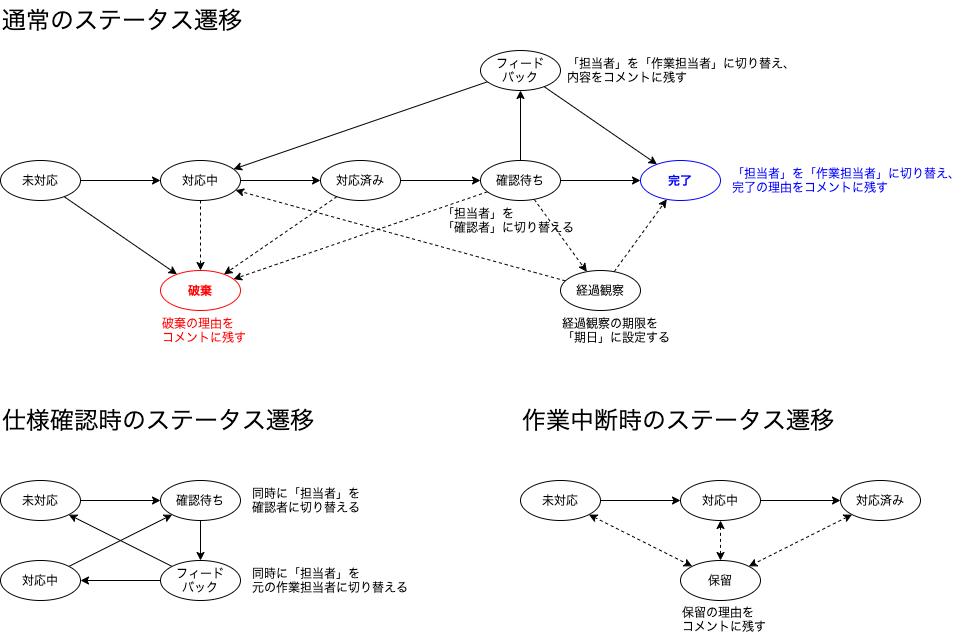

The diagram above was exported from draw.io. Its source (the exported page's mxGraphModel, read from the mxfile embedded in the PNG):
<mxGraphModel dx="963" dy="1488" grid="1" gridSize="10" guides="1" tooltips="1" connect="1" arrows="1" fold="1" page="1" pageScale="1" pageWidth="1169" pageHeight="827" background="#ffffff" math="0" shadow="0">
  <root>
    <mxCell id="0" />
    <mxCell id="1" parent="0" />
    <mxCell id="bZOmBfNdcv7DqYctJTwx-4" style="edgeStyle=orthogonalEdgeStyle;orthogonalLoop=1;jettySize=auto;html=1;" parent="1" source="bZOmBfNdcv7DqYctJTwx-1" target="bZOmBfNdcv7DqYctJTwx-2" edge="1">
      <mxGeometry relative="1" as="geometry" />
    </mxCell>
    <mxCell id="bZOmBfNdcv7DqYctJTwx-12" style="edgeStyle=none;orthogonalLoop=1;jettySize=auto;html=1;" parent="1" source="bZOmBfNdcv7DqYctJTwx-1" target="bZOmBfNdcv7DqYctJTwx-10" edge="1">
      <mxGeometry relative="1" as="geometry" />
    </mxCell>
    <mxCell id="bZOmBfNdcv7DqYctJTwx-1" value="未対応" style="ellipse;whiteSpace=wrap;html=1;" parent="1" vertex="1">
      <mxGeometry x="40" y="-640" width="80" height="40" as="geometry" />
    </mxCell>
    <mxCell id="bZOmBfNdcv7DqYctJTwx-5" style="edgeStyle=orthogonalEdgeStyle;orthogonalLoop=1;jettySize=auto;html=1;" parent="1" source="bZOmBfNdcv7DqYctJTwx-2" target="bZOmBfNdcv7DqYctJTwx-3" edge="1">
      <mxGeometry relative="1" as="geometry" />
    </mxCell>
    <mxCell id="bZOmBfNdcv7DqYctJTwx-44" style="edgeStyle=none;orthogonalLoop=1;jettySize=auto;html=1;dashed=1;fontSize=24;fontColor=#000000;" parent="1" source="bZOmBfNdcv7DqYctJTwx-2" target="bZOmBfNdcv7DqYctJTwx-10" edge="1">
      <mxGeometry relative="1" as="geometry" />
    </mxCell>
    <mxCell id="bZOmBfNdcv7DqYctJTwx-2" value="対応中" style="ellipse;whiteSpace=wrap;html=1;" parent="1" vertex="1">
      <mxGeometry x="200" y="-640" width="80" height="40" as="geometry" />
    </mxCell>
    <mxCell id="bZOmBfNdcv7DqYctJTwx-8" style="edgeStyle=orthogonalEdgeStyle;orthogonalLoop=1;jettySize=auto;html=1;" parent="1" source="bZOmBfNdcv7DqYctJTwx-3" target="bZOmBfNdcv7DqYctJTwx-6" edge="1">
      <mxGeometry relative="1" as="geometry" />
    </mxCell>
    <mxCell id="bZOmBfNdcv7DqYctJTwx-45" style="edgeStyle=none;orthogonalLoop=1;jettySize=auto;html=1;dashed=1;fontSize=24;fontColor=#000000;" parent="1" source="bZOmBfNdcv7DqYctJTwx-3" target="bZOmBfNdcv7DqYctJTwx-10" edge="1">
      <mxGeometry relative="1" as="geometry" />
    </mxCell>
    <mxCell id="bZOmBfNdcv7DqYctJTwx-3" value="対応済み" style="ellipse;whiteSpace=wrap;html=1;" parent="1" vertex="1">
      <mxGeometry x="360" y="-640" width="80" height="40" as="geometry" />
    </mxCell>
    <mxCell id="bZOmBfNdcv7DqYctJTwx-9" style="edgeStyle=orthogonalEdgeStyle;orthogonalLoop=1;jettySize=auto;html=1;" parent="1" source="bZOmBfNdcv7DqYctJTwx-6" target="bZOmBfNdcv7DqYctJTwx-7" edge="1">
      <mxGeometry relative="1" as="geometry" />
    </mxCell>
    <mxCell id="bZOmBfNdcv7DqYctJTwx-14" style="edgeStyle=none;orthogonalLoop=1;jettySize=auto;html=1;" parent="1" source="bZOmBfNdcv7DqYctJTwx-6" target="bZOmBfNdcv7DqYctJTwx-13" edge="1">
      <mxGeometry relative="1" as="geometry" />
    </mxCell>
    <mxCell id="bZOmBfNdcv7DqYctJTwx-16" style="edgeStyle=none;orthogonalLoop=1;jettySize=auto;html=1;dashed=1;" parent="1" source="bZOmBfNdcv7DqYctJTwx-6" target="bZOmBfNdcv7DqYctJTwx-15" edge="1">
      <mxGeometry relative="1" as="geometry" />
    </mxCell>
    <mxCell id="bZOmBfNdcv7DqYctJTwx-46" style="edgeStyle=none;orthogonalLoop=1;jettySize=auto;html=1;dashed=1;fontSize=24;fontColor=#000000;" parent="1" source="bZOmBfNdcv7DqYctJTwx-6" target="bZOmBfNdcv7DqYctJTwx-10" edge="1">
      <mxGeometry relative="1" as="geometry" />
    </mxCell>
    <mxCell id="bZOmBfNdcv7DqYctJTwx-6" value="確認待ち" style="ellipse;whiteSpace=wrap;html=1;" parent="1" vertex="1">
      <mxGeometry x="520" y="-640" width="80" height="40" as="geometry" />
    </mxCell>
    <mxCell id="bZOmBfNdcv7DqYctJTwx-7" value="完了" style="ellipse;whiteSpace=wrap;html=1;fontColor=#0000FF;strokeColor=#0000FF;fontStyle=1" parent="1" vertex="1">
      <mxGeometry x="680" y="-640" width="80" height="40" as="geometry" />
    </mxCell>
    <mxCell id="bZOmBfNdcv7DqYctJTwx-10" value="破棄" style="ellipse;whiteSpace=wrap;html=1;strokeColor=#FF0000;fontColor=#FF0000;fontStyle=1" parent="1" vertex="1">
      <mxGeometry x="200" y="-530" width="80" height="40" as="geometry" />
    </mxCell>
    <mxCell id="bZOmBfNdcv7DqYctJTwx-24" style="edgeStyle=none;orthogonalLoop=1;jettySize=auto;html=1;" parent="1" source="bZOmBfNdcv7DqYctJTwx-13" target="bZOmBfNdcv7DqYctJTwx-2" edge="1">
      <mxGeometry relative="1" as="geometry" />
    </mxCell>
    <mxCell id="3" style="rounded=0;orthogonalLoop=1;jettySize=auto;html=1;" parent="1" source="bZOmBfNdcv7DqYctJTwx-13" target="bZOmBfNdcv7DqYctJTwx-7" edge="1">
      <mxGeometry relative="1" as="geometry" />
    </mxCell>
    <mxCell id="bZOmBfNdcv7DqYctJTwx-13" value="フィード&lt;br&gt;バック" style="ellipse;whiteSpace=wrap;html=1;" parent="1" vertex="1">
      <mxGeometry x="520" y="-750" width="80" height="40" as="geometry" />
    </mxCell>
    <mxCell id="bZOmBfNdcv7DqYctJTwx-17" style="edgeStyle=none;orthogonalLoop=1;jettySize=auto;html=1;dashed=1;" parent="1" source="bZOmBfNdcv7DqYctJTwx-15" target="bZOmBfNdcv7DqYctJTwx-7" edge="1">
      <mxGeometry relative="1" as="geometry" />
    </mxCell>
    <mxCell id="bZOmBfNdcv7DqYctJTwx-55" style="edgeStyle=none;orthogonalLoop=1;jettySize=auto;html=1;dashed=1;fontSize=12;fontColor=#0000FF;startArrow=none;startFill=0;" parent="1" source="bZOmBfNdcv7DqYctJTwx-15" target="bZOmBfNdcv7DqYctJTwx-2" edge="1">
      <mxGeometry relative="1" as="geometry" />
    </mxCell>
    <mxCell id="bZOmBfNdcv7DqYctJTwx-15" value="経過観察" style="ellipse;whiteSpace=wrap;html=1;" parent="1" vertex="1">
      <mxGeometry x="600" y="-530" width="80" height="40" as="geometry" />
    </mxCell>
    <mxCell id="bZOmBfNdcv7DqYctJTwx-29" style="edgeStyle=none;orthogonalLoop=1;jettySize=auto;html=1;fontColor=#FF0000;" parent="1" source="bZOmBfNdcv7DqYctJTwx-26" target="bZOmBfNdcv7DqYctJTwx-27" edge="1">
      <mxGeometry relative="1" as="geometry" />
    </mxCell>
    <mxCell id="bZOmBfNdcv7DqYctJTwx-26" value="未対応" style="ellipse;whiteSpace=wrap;html=1;" parent="1" vertex="1">
      <mxGeometry x="40" y="-320" width="80" height="40" as="geometry" />
    </mxCell>
    <mxCell id="bZOmBfNdcv7DqYctJTwx-30" style="edgeStyle=none;orthogonalLoop=1;jettySize=auto;html=1;fontColor=#FF0000;" parent="1" source="bZOmBfNdcv7DqYctJTwx-27" target="bZOmBfNdcv7DqYctJTwx-28" edge="1">
      <mxGeometry relative="1" as="geometry" />
    </mxCell>
    <mxCell id="bZOmBfNdcv7DqYctJTwx-27" value="確認待ち" style="ellipse;whiteSpace=wrap;html=1;" parent="1" vertex="1">
      <mxGeometry x="200" y="-320" width="80" height="40" as="geometry" />
    </mxCell>
    <mxCell id="bZOmBfNdcv7DqYctJTwx-37" style="edgeStyle=none;orthogonalLoop=1;jettySize=auto;html=1;fontColor=#000000;" parent="1" source="bZOmBfNdcv7DqYctJTwx-28" target="bZOmBfNdcv7DqYctJTwx-26" edge="1">
      <mxGeometry relative="1" as="geometry" />
    </mxCell>
    <mxCell id="bZOmBfNdcv7DqYctJTwx-38" style="edgeStyle=none;orthogonalLoop=1;jettySize=auto;html=1;fontColor=#000000;" parent="1" source="bZOmBfNdcv7DqYctJTwx-28" target="bZOmBfNdcv7DqYctJTwx-34" edge="1">
      <mxGeometry relative="1" as="geometry" />
    </mxCell>
    <mxCell id="bZOmBfNdcv7DqYctJTwx-28" value="フィード&lt;br&gt;バック" style="ellipse;whiteSpace=wrap;html=1;" parent="1" vertex="1">
      <mxGeometry x="200" y="-240" width="80" height="40" as="geometry" />
    </mxCell>
    <mxCell id="bZOmBfNdcv7DqYctJTwx-36" style="edgeStyle=none;orthogonalLoop=1;jettySize=auto;html=1;fontColor=#000000;" parent="1" source="bZOmBfNdcv7DqYctJTwx-34" target="bZOmBfNdcv7DqYctJTwx-27" edge="1">
      <mxGeometry relative="1" as="geometry" />
    </mxCell>
    <mxCell id="bZOmBfNdcv7DqYctJTwx-34" value="対応中" style="ellipse;whiteSpace=wrap;html=1;" parent="1" vertex="1">
      <mxGeometry x="40" y="-240" width="80" height="40" as="geometry" />
    </mxCell>
    <mxCell id="bZOmBfNdcv7DqYctJTwx-43" value="通常のステータス遷移" style="text;html=1;strokeColor=none;fillColor=none;align=left;verticalAlign=middle;whiteSpace=wrap;fontColor=#000000;fontSize=24;" parent="1" vertex="1">
      <mxGeometry x="40" y="-800" width="260" height="40" as="geometry" />
    </mxCell>
    <mxCell id="bZOmBfNdcv7DqYctJTwx-47" value="仕様確認時のステータス遷移" style="text;html=1;strokeColor=none;fillColor=none;align=left;verticalAlign=middle;whiteSpace=wrap;fontColor=#000000;fontSize=24;" parent="1" vertex="1">
      <mxGeometry x="40" y="-400" width="330" height="40" as="geometry" />
    </mxCell>
    <mxCell id="bZOmBfNdcv7DqYctJTwx-48" value="同時に「担当者」を&lt;br&gt;元の作業担当者に切り替える" style="text;html=1;strokeColor=none;fillColor=none;align=left;verticalAlign=middle;whiteSpace=wrap;fontSize=12;labelBackgroundColor=none;" parent="1" vertex="1">
      <mxGeometry x="290" y="-240" width="170" height="40" as="geometry" />
    </mxCell>
    <mxCell id="bZOmBfNdcv7DqYctJTwx-51" value="同時に「担当者」を&lt;br&gt;確認者に切り替える" style="text;html=1;strokeColor=none;fillColor=none;align=left;verticalAlign=middle;whiteSpace=wrap;fontSize=12;labelBackgroundColor=none;" parent="1" vertex="1">
      <mxGeometry x="290" y="-320" width="180" height="40" as="geometry" />
    </mxCell>
    <mxCell id="bZOmBfNdcv7DqYctJTwx-56" value="経過観察の期限を&lt;br&gt;「期日」に設定する" style="text;html=1;strokeColor=none;fillColor=none;align=left;verticalAlign=middle;whiteSpace=wrap;fontSize=12;labelBackgroundColor=none;" parent="1" vertex="1">
      <mxGeometry x="600" y="-490" width="130" height="40" as="geometry" />
    </mxCell>
    <mxCell id="bZOmBfNdcv7DqYctJTwx-57" value="破棄の理由を&lt;br&gt;コメントに残す" style="text;html=1;strokeColor=none;fillColor=none;align=left;verticalAlign=middle;whiteSpace=wrap;fontSize=12;labelBackgroundColor=none;fontColor=#FF0000;" parent="1" vertex="1">
      <mxGeometry x="200" y="-490" width="120" height="40" as="geometry" />
    </mxCell>
    <mxCell id="bZOmBfNdcv7DqYctJTwx-58" value="「担当者」を「作業担当者」に切り替え、&lt;br&gt;完了の理由をコメントに残す" style="text;html=1;strokeColor=none;fillColor=none;align=left;verticalAlign=middle;whiteSpace=wrap;fontSize=12;labelBackgroundColor=none;fontColor=#0000FF;" parent="1" vertex="1">
      <mxGeometry x="770" y="-640" width="230" height="40" as="geometry" />
    </mxCell>
    <mxCell id="bZOmBfNdcv7DqYctJTwx-74" value="「担当者」を&lt;br&gt;「確認者」に切り替える" style="text;html=1;strokeColor=none;fillColor=none;align=left;verticalAlign=middle;whiteSpace=wrap;fontSize=12;labelBackgroundColor=none;" parent="1" vertex="1">
      <mxGeometry x="480" y="-600" width="175" height="40" as="geometry" />
    </mxCell>
    <mxCell id="bZOmBfNdcv7DqYctJTwx-75" value="「担当者」を「作業担当者」に切り替え、内容をコメントに残す" style="text;html=1;strokeColor=none;fillColor=none;align=left;verticalAlign=middle;whiteSpace=wrap;fontSize=12;labelBackgroundColor=none;" parent="1" vertex="1">
      <mxGeometry x="605" y="-750" width="230" height="40" as="geometry" />
    </mxCell>
    <mxCell id="bZOmBfNdcv7DqYctJTwx-76" value="作業中断時のステータス遷移" style="text;html=1;strokeColor=none;fillColor=none;align=left;verticalAlign=middle;whiteSpace=wrap;fontColor=#000000;fontSize=24;" parent="1" vertex="1">
      <mxGeometry x="560" y="-400" width="360" height="40" as="geometry" />
    </mxCell>
    <mxCell id="bZOmBfNdcv7DqYctJTwx-77" style="edgeStyle=orthogonalEdgeStyle;orthogonalLoop=1;jettySize=auto;html=1;" parent="1" source="bZOmBfNdcv7DqYctJTwx-79" target="bZOmBfNdcv7DqYctJTwx-82" edge="1">
      <mxGeometry relative="1" as="geometry" />
    </mxCell>
    <mxCell id="bZOmBfNdcv7DqYctJTwx-78" style="edgeStyle=none;orthogonalLoop=1;jettySize=auto;html=1;dashed=1;fontColor=#000000;startArrow=classic;startFill=1;" parent="1" source="bZOmBfNdcv7DqYctJTwx-79" target="bZOmBfNdcv7DqYctJTwx-85" edge="1">
      <mxGeometry relative="1" as="geometry" />
    </mxCell>
    <mxCell id="bZOmBfNdcv7DqYctJTwx-79" value="未対応" style="ellipse;whiteSpace=wrap;html=1;" parent="1" vertex="1">
      <mxGeometry x="560" y="-320" width="80" height="40" as="geometry" />
    </mxCell>
    <mxCell id="bZOmBfNdcv7DqYctJTwx-80" style="edgeStyle=orthogonalEdgeStyle;orthogonalLoop=1;jettySize=auto;html=1;" parent="1" source="bZOmBfNdcv7DqYctJTwx-82" target="bZOmBfNdcv7DqYctJTwx-84" edge="1">
      <mxGeometry relative="1" as="geometry" />
    </mxCell>
    <mxCell id="bZOmBfNdcv7DqYctJTwx-81" style="edgeStyle=none;orthogonalLoop=1;jettySize=auto;html=1;dashed=1;startArrow=classic;startFill=1;" parent="1" source="bZOmBfNdcv7DqYctJTwx-82" target="bZOmBfNdcv7DqYctJTwx-85" edge="1">
      <mxGeometry relative="1" as="geometry" />
    </mxCell>
    <mxCell id="bZOmBfNdcv7DqYctJTwx-82" value="対応中" style="ellipse;whiteSpace=wrap;html=1;" parent="1" vertex="1">
      <mxGeometry x="720" y="-320" width="80" height="40" as="geometry" />
    </mxCell>
    <mxCell id="bZOmBfNdcv7DqYctJTwx-83" style="edgeStyle=none;orthogonalLoop=1;jettySize=auto;html=1;dashed=1;startArrow=classic;startFill=1;" parent="1" source="bZOmBfNdcv7DqYctJTwx-84" target="bZOmBfNdcv7DqYctJTwx-85" edge="1">
      <mxGeometry relative="1" as="geometry" />
    </mxCell>
    <mxCell id="bZOmBfNdcv7DqYctJTwx-84" value="対応済み" style="ellipse;whiteSpace=wrap;html=1;" parent="1" vertex="1">
      <mxGeometry x="880" y="-320" width="80" height="40" as="geometry" />
    </mxCell>
    <mxCell id="bZOmBfNdcv7DqYctJTwx-85" value="保留" style="ellipse;whiteSpace=wrap;html=1;" parent="1" vertex="1">
      <mxGeometry x="720" y="-240" width="80" height="40" as="geometry" />
    </mxCell>
    <mxCell id="2" value="保留の理由を&lt;br&gt;コメントに残す" style="text;html=1;strokeColor=none;fillColor=none;align=left;verticalAlign=middle;whiteSpace=wrap;fontSize=12;labelBackgroundColor=none;" parent="1" vertex="1">
      <mxGeometry x="720" y="-200" width="95" height="37.5" as="geometry" />
    </mxCell>
  </root>
</mxGraphModel>